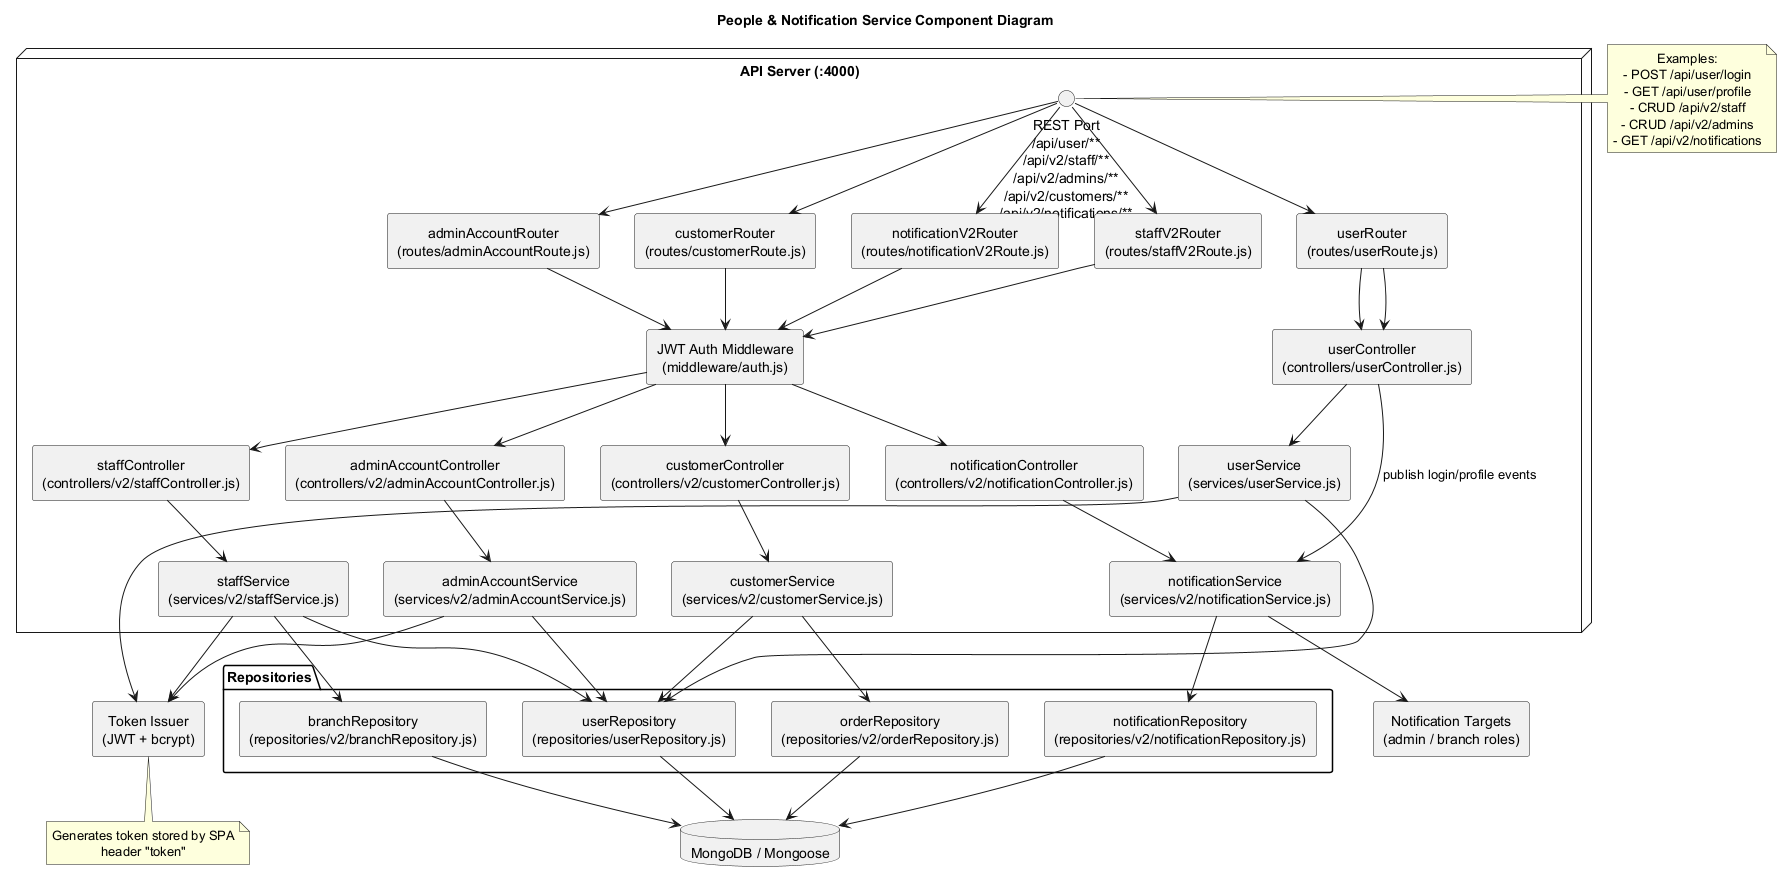

The diagram above was rendered by PlantUML. Its source (embedded in the PNG):
@startuml
skinparam componentStyle rectangle
skinparam shadowing false
skinparam wrapWidth 220
skinparam defaultTextAlignment center

title People & Notification Service Component Diagram

node "API Server (:4000)" as ApiHost {
  interface "REST Port\n/api/user/**\n/api/v2/staff/**\n/api/v2/admins/**\n/api/v2/customers/**\n/api/v2/notifications/**" as PeoplePort

  component "userRouter\n(routes/userRoute.js)" as UserRouter
  component "staffV2Router\n(routes/staffV2Route.js)" as StaffRouter
  component "adminAccountRouter\n(routes/adminAccountRoute.js)" as AdminRouter
  component "customerRouter\n(routes/customerRoute.js)" as CustomerRouter
  component "notificationV2Router\n(routes/notificationV2Route.js)" as NotificationRouter

  component "JWT Auth Middleware\n(middleware/auth.js)" as AuthMW

  component "userController\n(controllers/userController.js)" as UserController
  component "staffController\n(controllers/v2/staffController.js)" as StaffController
  component "adminAccountController\n(controllers/v2/adminAccountController.js)" as AdminController
  component "customerController\n(controllers/v2/customerController.js)" as CustomerController
  component "notificationController\n(controllers/v2/notificationController.js)" as NotificationController

  component "userService\n(services/userService.js)" as UserService
  component "staffService\n(services/v2/staffService.js)" as StaffService
  component "adminAccountService\n(services/v2/adminAccountService.js)" as AdminService
  component "customerService\n(services/v2/customerService.js)" as CustomerService
  component "notificationService\n(services/v2/notificationService.js)" as NotificationService
}

PeoplePort --> UserRouter
PeoplePort --> StaffRouter
PeoplePort --> AdminRouter
PeoplePort --> CustomerRouter
PeoplePort --> NotificationRouter

UserRouter --> UserController
StaffRouter --> AuthMW
AdminRouter --> AuthMW
CustomerRouter --> AuthMW
NotificationRouter --> AuthMW

AuthMW --> StaffController
AuthMW --> AdminController
AuthMW --> CustomerController
AuthMW --> NotificationController
UserRouter --> UserController

UserController --> UserService
StaffController --> StaffService
AdminController --> AdminService
CustomerController --> CustomerService
NotificationController --> NotificationService
UserController --> NotificationService : publish login/profile events

package "Repositories" {
  component "userRepository\n(repositories/userRepository.js)" as UserRepo
  component "orderRepository\n(repositories/v2/orderRepository.js)" as OrderRepo
  component "branchRepository\n(repositories/v2/branchRepository.js)" as BranchRepo
  component "notificationRepository\n(repositories/v2/notificationRepository.js)" as NotificationRepo
}

database "MongoDB / Mongoose" as Mongo

UserService --> UserRepo
StaffService --> UserRepo
AdminService --> UserRepo
CustomerService --> UserRepo
CustomerService --> OrderRepo
StaffService --> BranchRepo
NotificationService --> NotificationRepo
UserRepo --> Mongo
OrderRepo --> Mongo
BranchRepo --> Mongo
NotificationRepo --> Mongo

component "Token Issuer\n(JWT + bcrypt)" as TokenIssuer
UserService --> TokenIssuer
AdminService --> TokenIssuer
StaffService --> TokenIssuer

component "Notification Targets\n(admin / branch roles)" as NotificationTargets
NotificationService --> NotificationTargets

note right of PeoplePort
  Examples:
  - POST /api/user/login
  - GET /api/user/profile
  - CRUD /api/v2/staff
  - CRUD /api/v2/admins
  - GET /api/v2/notifications
end note

note bottom of TokenIssuer
  Generates token stored by SPA
  header "token"
end note

@enduml